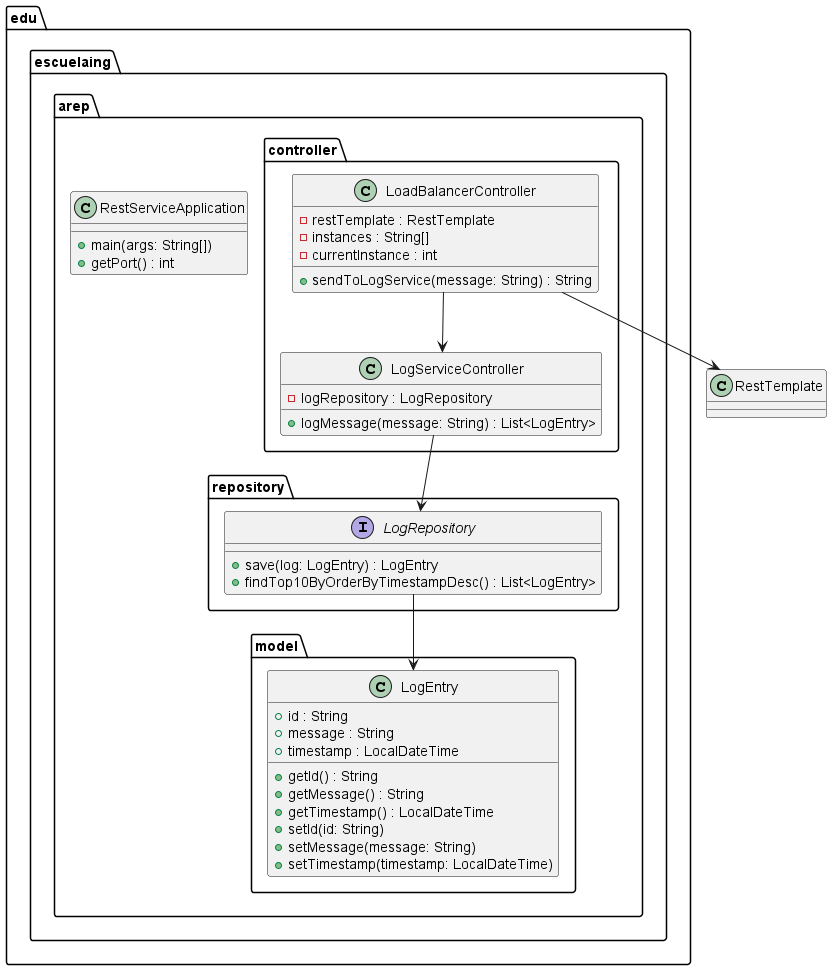

The diagram above was rendered by PlantUML. Its source (embedded in the PNG):
@startuml

package "edu.escuelaing.arep.controller" {
    class LoadBalancerController {
        - restTemplate : RestTemplate
        - instances : String[]
        - currentInstance : int
        + sendToLogService(message: String) : String
    }

    class LogServiceController {
        - logRepository : LogRepository
        + logMessage(message: String) : List<LogEntry>
    }
}

package "edu.escuelaing.arep.model" {
    class LogEntry {
        + id : String
        + message : String
        + timestamp : LocalDateTime
        + getId() : String
        + getMessage() : String
        + getTimestamp() : LocalDateTime
        + setId(id: String)
        + setMessage(message: String)
        + setTimestamp(timestamp: LocalDateTime)
    }
}

package "edu.escuelaing.arep.repository" {
    interface LogRepository {
        + save(log: LogEntry) : LogEntry
        + findTop10ByOrderByTimestampDesc() : List<LogEntry>
    }
}

package "edu.escuelaing.arep" {
    class RestServiceApplication {
        + main(args: String[])
        + getPort() : int
    }
}

LogServiceController --> LogRepository
LogRepository --> LogEntry
LoadBalancerController --> LogServiceController
LoadBalancerController --> RestTemplate
@enduml